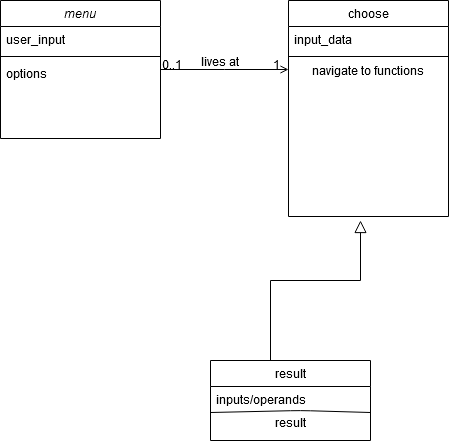

The diagram above was exported from draw.io. Its source (the exported page's mxGraphModel, read from the mxfile embedded in the PNG):
<mxGraphModel dx="1422" dy="791" grid="1" gridSize="10" guides="1" tooltips="1" connect="1" arrows="1" fold="1" page="1" pageScale="1" pageWidth="827" pageHeight="1169" math="0" shadow="0">
  <root>
    <mxCell id="WIyWlLk6GJQsqaUBKTNV-0" />
    <mxCell id="WIyWlLk6GJQsqaUBKTNV-1" parent="WIyWlLk6GJQsqaUBKTNV-0" />
    <mxCell id="zkfFHV4jXpPFQw0GAbJ--0" value="menu" style="swimlane;fontStyle=2;align=center;verticalAlign=top;childLayout=stackLayout;horizontal=1;startSize=26;horizontalStack=0;resizeParent=1;resizeLast=0;collapsible=1;marginBottom=0;rounded=0;shadow=0;strokeWidth=1;" parent="WIyWlLk6GJQsqaUBKTNV-1" vertex="1">
      <mxGeometry x="220" y="120" width="160" height="138" as="geometry">
        <mxRectangle x="230" y="140" width="160" height="26" as="alternateBounds" />
      </mxGeometry>
    </mxCell>
    <mxCell id="zkfFHV4jXpPFQw0GAbJ--1" value="user_input" style="text;align=left;verticalAlign=top;spacingLeft=4;spacingRight=4;overflow=hidden;rotatable=0;points=[[0,0.5],[1,0.5]];portConstraint=eastwest;" parent="zkfFHV4jXpPFQw0GAbJ--0" vertex="1">
      <mxGeometry y="26" width="160" height="26" as="geometry" />
    </mxCell>
    <mxCell id="zkfFHV4jXpPFQw0GAbJ--4" value="" style="line;html=1;strokeWidth=1;align=left;verticalAlign=middle;spacingTop=-1;spacingLeft=3;spacingRight=3;rotatable=0;labelPosition=right;points=[];portConstraint=eastwest;" parent="zkfFHV4jXpPFQw0GAbJ--0" vertex="1">
      <mxGeometry y="52" width="160" height="8" as="geometry" />
    </mxCell>
    <mxCell id="zkfFHV4jXpPFQw0GAbJ--5" value="options" style="text;align=left;verticalAlign=top;spacingLeft=4;spacingRight=4;overflow=hidden;rotatable=0;points=[[0,0.5],[1,0.5]];portConstraint=eastwest;" parent="zkfFHV4jXpPFQw0GAbJ--0" vertex="1">
      <mxGeometry y="60" width="160" height="26" as="geometry" />
    </mxCell>
    <mxCell id="zkfFHV4jXpPFQw0GAbJ--12" value="" style="endArrow=block;endSize=10;endFill=0;shadow=0;strokeWidth=1;rounded=0;edgeStyle=elbowEdgeStyle;elbow=vertical;" parent="WIyWlLk6GJQsqaUBKTNV-1" source="zkfFHV4jXpPFQw0GAbJ--6" edge="1">
      <mxGeometry width="160" relative="1" as="geometry">
        <mxPoint x="200" y="203" as="sourcePoint" />
        <mxPoint x="580" y="340" as="targetPoint" />
        <Array as="points">
          <mxPoint x="490" y="400" />
          <mxPoint x="540" y="400" />
        </Array>
      </mxGeometry>
    </mxCell>
    <mxCell id="zkfFHV4jXpPFQw0GAbJ--17" value="choose" style="swimlane;fontStyle=0;align=center;verticalAlign=top;childLayout=stackLayout;horizontal=1;startSize=26;horizontalStack=0;resizeParent=1;resizeLast=0;collapsible=1;marginBottom=0;rounded=0;shadow=0;strokeWidth=1;" parent="WIyWlLk6GJQsqaUBKTNV-1" vertex="1">
      <mxGeometry x="508" y="120" width="160" height="216" as="geometry">
        <mxRectangle x="550" y="140" width="160" height="26" as="alternateBounds" />
      </mxGeometry>
    </mxCell>
    <mxCell id="zkfFHV4jXpPFQw0GAbJ--22" value="input_data" style="text;align=left;verticalAlign=top;spacingLeft=4;spacingRight=4;overflow=hidden;rotatable=0;points=[[0,0.5],[1,0.5]];portConstraint=eastwest;rounded=0;shadow=0;html=0;" parent="zkfFHV4jXpPFQw0GAbJ--17" vertex="1">
      <mxGeometry y="26" width="160" height="26" as="geometry" />
    </mxCell>
    <mxCell id="zkfFHV4jXpPFQw0GAbJ--23" value="" style="line;html=1;strokeWidth=1;align=left;verticalAlign=middle;spacingTop=-1;spacingLeft=3;spacingRight=3;rotatable=0;labelPosition=right;points=[];portConstraint=eastwest;" parent="zkfFHV4jXpPFQw0GAbJ--17" vertex="1">
      <mxGeometry y="52" width="160" height="8" as="geometry" />
    </mxCell>
    <mxCell id="UqthxxAcijDwFd5GhEF8-0" value="navigate to functions" style="text;html=1;strokeColor=none;fillColor=none;align=center;verticalAlign=middle;whiteSpace=wrap;rounded=0;" vertex="1" parent="zkfFHV4jXpPFQw0GAbJ--17">
      <mxGeometry y="60" width="160" height="20" as="geometry" />
    </mxCell>
    <mxCell id="zkfFHV4jXpPFQw0GAbJ--26" value="" style="endArrow=open;shadow=0;strokeWidth=1;rounded=0;endFill=1;edgeStyle=elbowEdgeStyle;elbow=vertical;" parent="WIyWlLk6GJQsqaUBKTNV-1" source="zkfFHV4jXpPFQw0GAbJ--0" target="zkfFHV4jXpPFQw0GAbJ--17" edge="1">
      <mxGeometry x="0.5" y="41" relative="1" as="geometry">
        <mxPoint x="380" y="192" as="sourcePoint" />
        <mxPoint x="540" y="192" as="targetPoint" />
        <mxPoint x="-40" y="32" as="offset" />
      </mxGeometry>
    </mxCell>
    <mxCell id="zkfFHV4jXpPFQw0GAbJ--27" value="0..1" style="resizable=0;align=left;verticalAlign=bottom;labelBackgroundColor=none;fontSize=12;" parent="zkfFHV4jXpPFQw0GAbJ--26" connectable="0" vertex="1">
      <mxGeometry x="-1" relative="1" as="geometry">
        <mxPoint y="4" as="offset" />
      </mxGeometry>
    </mxCell>
    <mxCell id="zkfFHV4jXpPFQw0GAbJ--28" value="1" style="resizable=0;align=right;verticalAlign=bottom;labelBackgroundColor=none;fontSize=12;" parent="zkfFHV4jXpPFQw0GAbJ--26" connectable="0" vertex="1">
      <mxGeometry x="1" relative="1" as="geometry">
        <mxPoint x="-7" y="4" as="offset" />
      </mxGeometry>
    </mxCell>
    <mxCell id="zkfFHV4jXpPFQw0GAbJ--29" value="lives at" style="text;html=1;resizable=0;points=[];;align=center;verticalAlign=middle;labelBackgroundColor=none;rounded=0;shadow=0;strokeWidth=1;fontSize=12;" parent="zkfFHV4jXpPFQw0GAbJ--26" vertex="1" connectable="0">
      <mxGeometry x="0.5" y="49" relative="1" as="geometry">
        <mxPoint x="-38" y="40" as="offset" />
      </mxGeometry>
    </mxCell>
    <mxCell id="zkfFHV4jXpPFQw0GAbJ--6" value="result" style="swimlane;fontStyle=0;align=center;verticalAlign=top;childLayout=stackLayout;horizontal=1;startSize=26;horizontalStack=0;resizeParent=1;resizeLast=0;collapsible=1;marginBottom=0;rounded=0;shadow=0;strokeWidth=1;" parent="WIyWlLk6GJQsqaUBKTNV-1" vertex="1">
      <mxGeometry x="430" y="480" width="160" height="80" as="geometry">
        <mxRectangle x="130" y="380" width="160" height="26" as="alternateBounds" />
      </mxGeometry>
    </mxCell>
    <mxCell id="zkfFHV4jXpPFQw0GAbJ--7" value="inputs/operands" style="text;align=left;verticalAlign=top;spacingLeft=4;spacingRight=4;overflow=hidden;rotatable=0;points=[[0,0.5],[1,0.5]];portConstraint=eastwest;" parent="zkfFHV4jXpPFQw0GAbJ--6" vertex="1">
      <mxGeometry y="26" width="160" height="26" as="geometry" />
    </mxCell>
    <mxCell id="UqthxxAcijDwFd5GhEF8-2" value="" style="endArrow=none;html=1;entryX=1;entryY=0;entryDx=0;entryDy=0;exitX=0;exitY=0;exitDx=0;exitDy=0;" edge="1" parent="zkfFHV4jXpPFQw0GAbJ--6" source="UqthxxAcijDwFd5GhEF8-1" target="UqthxxAcijDwFd5GhEF8-1">
      <mxGeometry width="50" height="50" relative="1" as="geometry">
        <mxPoint x="40" y="102" as="sourcePoint" />
        <mxPoint x="90" y="52" as="targetPoint" />
        <Array as="points">
          <mxPoint x="90" y="50" />
        </Array>
      </mxGeometry>
    </mxCell>
    <mxCell id="UqthxxAcijDwFd5GhEF8-1" value="result" style="text;html=1;strokeColor=none;fillColor=none;align=center;verticalAlign=middle;whiteSpace=wrap;rounded=0;" vertex="1" parent="zkfFHV4jXpPFQw0GAbJ--6">
      <mxGeometry y="52" width="160" height="20" as="geometry" />
    </mxCell>
  </root>
</mxGraphModel>